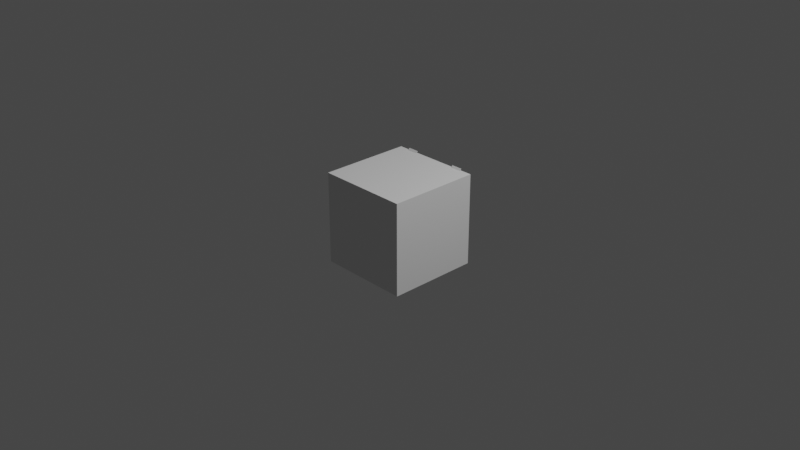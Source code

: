 # Source: farlands_straight_rise.blend  (saved by Blender 2.83.19; exported with 4.5.12 LTS)
import bpy
from mathutils import Matrix  # noqa: F401  (used for matrix-valued properties, if any)

bpy.ops.wm.read_factory_settings(use_empty=True)
scene = bpy.context.scene
scene.name = 'Scene'

# ---- collections
col_collection = bpy.data.collections.new('Collection'); scene.collection.children.link(col_collection)

# ---- materials (node trees are filled in below, after node groups)
mat_none = bpy.data.materials.new('None')
mat_none.use_transparent_shadow = False

# ---- material node trees
mat_none.use_nodes = True; mat_none.node_tree.nodes.clear()
_N = mat_none.node_tree.nodes; _L = mat_none.node_tree.links
n0 = _N.new('ShaderNodeBsdfPrincipled'); n0.name = 'Principled BSDF'; n0.location = (10, 300)
n0.distribution = 'GGX'
n0.subsurface_method = 'BURLEY'
n0.inputs[3].default_value = 1.45
n0.inputs[27].default_value = (0.0, 0.0, 0.0, 1.0)
n0.inputs[28].default_value = 1.0
n1 = _N.new('ShaderNodeOutputMaterial'); n1.name = 'Material Output'; n1.location = (300, 300)
_L.new(n0.outputs[0], n1.inputs[0])
n1.is_active_output = True

# ---- world
world_world = bpy.data.worlds.new('World'); scene.world = world_world
world_world.use_nodes = True; world_world.node_tree.nodes.clear()
_N = world_world.node_tree.nodes; _L = world_world.node_tree.links
n0 = _N.new('ShaderNodeOutputWorld'); n0.name = 'World Output'; n0.location = (300, 300)
n1 = _N.new('ShaderNodeBackground'); n1.name = 'Background'; n1.location = (10, 300)
n1.inputs[0].default_value = (0.05088, 0.05088, 0.05088, 1.0)
_L.new(n1.outputs[0], n0.inputs[0])
n0.is_active_output = True
world_world.color = (0.05088, 0.05088, 0.05088)
world_world.use_sun_shadow = False
world_world.sun_shadow_jitter_overblur = 0.0

# ---- cameras
cam_camera = bpy.data.cameras.new('Camera')
cam_camera.clip_end = 100.0
cam_camera.ortho_scale = 7.314

# ---- lights
light_light = bpy.data.lights.new('Light', 'POINT')
light_light.transmission_factor = 0.0
light_light.energy = 1000.0
light_light.shadow_soft_size = 0.1
light_light.shadow_maximum_resolution = 0.006
light_light.use_absolute_resolution = True

# ---- meshes
me_rail_mesh = bpy.data.meshes.new('RAIL_mesh_')
me_rail_mesh.from_pydata([(-0.375, 1.0, -0.5), (-0.25, 1.0, -0.5), (-0.25, 5.6e-05, 0.5), (-0.375, 5.6e-05, 0.5), (0.25, 1.0, -0.5), (0.375, 1.0, -0.5), (0.375, 5.6e-05, 0.5), (0.25, 5.6e-05, 0.5)], [], [(0, 3, 2, 1), (4, 7, 6, 5)])
me_rail_mesh.polygons.foreach_set('use_smooth', [True] * 2)
_k = set([(0, 1), (0, 3), (1, 2), (2, 3), (4, 5), (4, 7), (5, 6), (6, 7)])
me_rail_mesh.attributes.new('sharp_edge', 'BOOLEAN', 'EDGE').data.foreach_set('value', [ (min(e.vertices), max(e.vertices)) in _k for e in me_rail_mesh.edges])
_uv = me_rail_mesh.uv_layers.new(name='UVMap')
_uv.uv.foreach_set('vector', [0.125, 0.0, 0.125, 1.0, 0.25, 1.0, 0.25, 0.0, 0.75, 0.0, 0.75, 1.0, 0.875, 1.0, 0.875, 0.0])
me_rail_mesh.materials.append(mat_none)
me_rail_mesh.use_remesh_fix_poles = True
me_rail_mesh.use_remesh_preserve_attributes = False
me_rail_mesh.use_mirror_vertex_groups = False
me_rail_mesh.update()
me_rail_mesh.normals_split_custom_set([tuple(v) for v in zip(*[iter([0.0, 0.7071, 0.7071, 0.0, 0.7071, 0.7071, 0.0, 0.7071, 0.7071, 0.0, 0.7071, 0.7071, 0.0, 0.7071, 0.7071, 0.0, 0.7071, 0.7071, 0.0, 0.7071, 0.7071, 0.0, 0.7071, 0.7071])] * 3)])
me_wood_mesh = bpy.data.meshes.new('WOOD_mesh_')
me_wood_mesh.from_pydata([(-0.4375, 0.92, -0.4375), (0.4375, 0.92, -0.4375), (0.4375, 0.8, -0.3125), (-0.4375, 0.8, -0.3125), (-0.4375, 0.67, -0.1875), (0.4375, 0.67, -0.1875), (0.4375, 0.55, -0.0625), (-0.4375, 0.55, -0.0625), (-0.4375, 0.41, 0.0625), (0.4375, 0.41, 0.0625), (0.4375, 0.29, 0.1875), (-0.4375, 0.29, 0.1875), (-0.4375, 0.16, 0.3125), (0.4375, 0.16, 0.3125), (0.4375, 0.05, 0.4375), (-0.4375, 0.05, 0.4375)], [], [(0, 3, 2, 1), (4, 7, 6, 5), (8, 11, 10, 9), (12, 15, 14, 13)])
me_wood_mesh.polygons.foreach_set('use_smooth', [True] * 4)
_k = set([(0, 1), (0, 3), (1, 2), (2, 3), (4, 5), (4, 7), (5, 6), (6, 7), (8, 9), (8, 11), (9, 10), (10, 11), (12, 13), (12, 15), (13, 14), (14, 15)])
me_wood_mesh.attributes.new('sharp_edge', 'BOOLEAN', 'EDGE').data.foreach_set('value', [ (min(e.vertices), max(e.vertices)) in _k for e in me_wood_mesh.edges])
_uv = me_wood_mesh.uv_layers.new(name='UVMap')
_uv.uv.foreach_set('vector', [0.0625, 0.0625, 0.0625, 0.1875, 0.9375, 0.1875, 0.9375, 0.0625, 0.0625, 0.3125, 0.0625, 0.4375, 0.9375, 0.4375, 0.9375, 0.3125, 0.0625, 0.5625, 0.0625, 0.6875, 0.9375, 0.6875, 0.9375, 0.5625, 0.0625, 0.8125, 0.0625, 0.9375, 0.9375, 0.9375, 0.9375, 0.8125])
me_wood_mesh.materials.append(mat_none)
me_wood_mesh.use_remesh_fix_poles = True
me_wood_mesh.use_remesh_preserve_attributes = False
me_wood_mesh.use_mirror_vertex_groups = False
me_wood_mesh.update()
me_wood_mesh.normals_split_custom_set([tuple(v) for v in zip(*[iter([0.0, 0.7214, 0.6925, 0.0, 0.7214, 0.6925, 0.0, 0.7214, 0.6925, 0.0, 0.7214, 0.6925, 0.0, 0.7214, 0.6925, 0.0, 0.7214, 0.6925, 0.0, 0.7214, 0.6925, 0.0, 0.7214, 0.6925, 0.0, 0.7214, 0.6925, 0.0, 0.7214, 0.6925, 0.0, 0.7214, 0.6925, 0.0, 0.7214, 0.6925, 0.0, 0.7507, 0.6606, 0.0, 0.7507, 0.6606, 0.0, 0.7507, 0.6606, 0.0, 0.7507, 0.6606])] * 3)])
me_cube = bpy.data.meshes.new('Cube')
me_cube.from_pydata([(-1.0, -1.0, -1.0), (-1.0, -1.0, 1.0), (-1.0, 1.0, -1.0), (-1.0, 1.0, 1.0), (1.0, -1.0, -1.0), (1.0, -1.0, 1.0), (1.0, 1.0, -1.0), (1.0, 1.0, 1.0)], [], [(0, 1, 3, 2), (2, 3, 7, 6), (6, 7, 5, 4), (4, 5, 1, 0), (2, 6, 4, 0), (7, 3, 1, 5)])
_uv = me_cube.uv_layers.new(name='UVMap')
_uv.uv.foreach_set('vector', [0.375, 0.0, 0.625, 0.0, 0.625, 0.25, 0.375, 0.25, 0.375, 0.25, 0.625, 0.25, 0.625, 0.5, 0.375, 0.5, 0.375, 0.5, 0.625, 0.5, 0.625, 0.75, 0.375, 0.75, 0.375, 0.75, 0.625, 0.75, 0.625, 1.0, 0.375, 1.0, 0.125, 0.5, 0.375, 0.5, 0.375, 0.75, 0.125, 0.75, 0.625, 0.5, 0.875, 0.5, 0.875, 0.75, 0.625, 0.75])
me_cube.use_remesh_fix_poles = True
me_cube.use_remesh_preserve_attributes = False
me_cube.use_mirror_vertex_groups = False
me_cube.update()

# ---- objects
ob_light = bpy.data.objects.new('Light', light_light)
ob_camera = bpy.data.objects.new('Camera', cam_camera)
ob_rail_mesh = bpy.data.objects.new('RAIL_mesh_', me_rail_mesh)
ob_wood_mesh = bpy.data.objects.new('WOOD_mesh_', me_wood_mesh)
ob_cube = bpy.data.objects.new('Cube', me_cube)

# ---- transforms, parenting, visibility, modifiers, constraints
ob_light.location = (4.076, 1.005, 5.904)
ob_light.rotation_euler = (0.6503, 0.05522, 1.866)
ob_light.lock_rotations_4d = False
ob_light.empty_display_type = 'ARROWS'
ob_light.color = (0.0, 0.0, 0.0, 0.0)
ob_light.lineart.crease_threshold = 0.0
ob_camera.location = (7.359, -6.926, 4.958)
ob_camera.rotation_euler = (1.109, 0.0, 0.8149)
ob_camera.lock_rotations_4d = False
ob_camera.empty_display_type = 'ARROWS'
ob_camera.color = (0.0, 0.0, 0.0, 0.0)
ob_camera.display_type = 'WIRE'
ob_camera.lineart.crease_threshold = 0.0
ob_rail_mesh.location = (0.0, 0.0, -0.48)
ob_rail_mesh.rotation_euler = (1.571, -0.0, 0.0)
ob_rail_mesh.lineart.crease_threshold = 0.0
ob_wood_mesh.location = (0.0, 0.0, -0.49)
ob_wood_mesh.rotation_euler = (1.571, -0.0, 0.0)
ob_wood_mesh.lineart.crease_threshold = 0.0
ob_cube.location = (0.0, 0.0, 0.0)
ob_cube.scale = (0.5, 0.5, 0.5)
ob_cube.lineart.crease_threshold = 0.0

# ---- collection membership
col_collection.objects.link(ob_light)
col_collection.objects.link(ob_camera)
col_collection.objects.link(ob_rail_mesh)
col_collection.objects.link(ob_wood_mesh)
col_collection.objects.link(ob_cube)

# ---- scene / render settings (as saved in the file)
scene.camera = ob_camera
scene.frame_start = 1; scene.frame_end = 250; scene.frame_set(0)
scene.render.engine = 'BLENDER_EEVEE_NEXT'
scene.cycles.use_denoising = False
scene.cycles.samples = 128
scene.cycles.sampling_pattern = 'TABULATED_SOBOL'
scene.cycles.use_adaptive_sampling = False
scene.cycles.use_light_tree = False
scene.view_settings.view_transform = 'Filmic'
bpy.context.view_layer.update()
